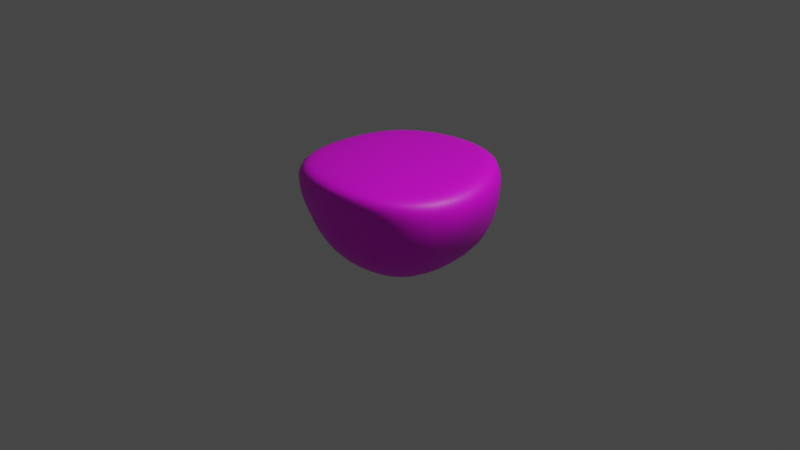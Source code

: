 # Source: rockPrototype.blend  (saved by Blender 2.93.20; exported with 4.5.12 LTS)
import bpy
from mathutils import Matrix  # noqa: F401  (used for matrix-valued properties, if any)

bpy.ops.wm.read_factory_settings(use_empty=True)
scene = bpy.context.scene
scene.name = 'Scene'

# ---- collections
col_collection = bpy.data.collections.new('Collection'); scene.collection.children.link(col_collection)
col_mesh = bpy.data.collections.new('Mesh'); scene.collection.children.link(col_mesh)
col_rig = bpy.data.collections.new('Rig'); scene.collection.children.link(col_rig)
col_collision = bpy.data.collections.new('Collision'); scene.collection.children.link(col_collision)
col_extras = bpy.data.collections.new('Extras'); scene.collection.children.link(col_extras)

# ---- images (referenced by path relative to the original .blend; pixels are not part of the script)
import os
ASSET_DIR = os.environ.get("B2B_ASSET_DIR", "")  # directory of the original .blend (textures are referenced by path, not embedded)
HERE = os.path.dirname(os.path.abspath(__file__))  # packed textures are extracted next to this script under _unpacked/

def load_image(name, relpath, width, height, colorspace="sRGB"):
    """Load a texture the original file referenced (path relative to the .blend, or extracted next to this script)."""
    p = next((c for c in (os.path.join(HERE, relpath), os.path.join(ASSET_DIR, relpath)) if relpath and os.path.exists(c)), "")
    if p:
        img = bpy.data.images.load(p, check_existing=True)
        img.name = name
    else:  # same state as the original file: an image datablock whose file is absent (Cycles renders it pink)
        img = bpy.data.images.new(name, width, height)
        img.source = "FILE"
        img.filepath = "//" + (relpath or name)
    img.colorspace_settings.name = colorspace
    return img
img_uvgrid = load_image('UVGrid', '', 1024, 1024, 'sRGB')

# ---- materials (node trees are filled in below, after node groups)
mat_material_002 = bpy.data.materials.new('Material.002')
mat_material_002.use_transparent_shadow = False

# ---- material node trees
mat_material_002.use_nodes = True; mat_material_002.node_tree.nodes.clear()
_N = mat_material_002.node_tree.nodes; _L = mat_material_002.node_tree.links
n0 = _N.new('ShaderNodeBsdfPrincipled'); n0.name = 'Principled BSDF'; n0.location = (10, 300)
n0.distribution = 'GGX'
n0.subsurface_method = 'BURLEY'
n0.inputs[3].default_value = 1.45
n0.inputs[27].default_value = (0.0, 0.0, 0.0, 1.0)
n0.inputs[28].default_value = 1.0
n1 = _N.new('ShaderNodeOutputMaterial'); n1.name = 'Material Output'; n1.location = (300, 300)
n2 = _N.new('ShaderNodeTexImage'); n2.name = 'Image Texture'; n2.location = (-280, 280)
n2.image = img_uvgrid
_L.new(n0.outputs[0], n1.inputs[0])
_L.new(n2.outputs[0], n0.inputs[0])
n1.is_active_output = True

# ---- world
world_world = bpy.data.worlds.new('World'); scene.world = world_world
world_world.use_nodes = True; world_world.node_tree.nodes.clear()
_N = world_world.node_tree.nodes; _L = world_world.node_tree.links
n0 = _N.new('ShaderNodeOutputWorld'); n0.name = 'World Output'; n0.location = (300, 300)
n1 = _N.new('ShaderNodeBackground'); n1.name = 'Background'; n1.location = (10, 300)
n1.inputs[0].default_value = (0.05088, 0.05088, 0.05088, 1.0)
_L.new(n1.outputs[0], n0.inputs[0])
n0.is_active_output = True
world_world.color = (0.05088, 0.05088, 0.05088)
world_world.use_sun_shadow = False
world_world.sun_shadow_jitter_overblur = 0.0

# ---- cameras
cam_camera = bpy.data.cameras.new('Camera')
cam_camera.clip_end = 100.0
cam_camera.ortho_scale = 7.314

# ---- lights
light_light = bpy.data.lights.new('Light', 'POINT')
light_light.transmission_factor = 0.0
light_light.energy = 1000.0
light_light.shadow_soft_size = 0.1
light_light.shadow_maximum_resolution = 0.006
light_light.use_absolute_resolution = True

# ---- meshes
me_cube_001 = bpy.data.meshes.new('Cube.001')
me_cube_001.from_pydata([(0.6326, -0.6326, 0.6294), (0.5255, -0.5247, -0.3562), (0.6454, 0.6075, 0.685), (0.5254, 0.5249, -0.3562), (-0.6408, -0.6221, 0.6294), (-0.5238, -0.5018, -0.3471), (-0.6326, 0.6326, 0.6294), (-0.5242, 0.5249, -0.3562), (0.8072, -0.8071, 0.2957), (0.8128, 0.7882, 0.3317), (-0.807, 0.8071, 0.2957), (-0.8726, -0.7184, 0.2973), (0.7713, -1.863e-09, 0.6523), (0.6126, -0.761, -0.07531), (0.6329, 0.0001124, -0.4229), (0.8273, 0.759, 0.7083), (2.476e-07, 0.7713, 0.6523), (2.762e-05, 0.6192, -0.4229), (-0.8043, 0.8043, 0.6081), (-0.7704, -0.00119, 0.6523), (-0.6268, 0.0009531, -0.4135), (-0.8281, -0.7735, 0.6081), (0.02793, -0.7837, 0.6761), (2.545e-06, -0.6183, -0.4229), (0.8043, -0.8043, 0.6081), (0.7709, 0.7694, -0.1433), (-0.7668, 0.7694, -0.1433), (-0.761, -0.548, -0.06624), (-0.2069, -0.9022, 0.3046), (-0.9503, -0.2391, 0.2918), (4.533e-05, 1.13, 0.2957), (1.127, 5.431e-09, 0.2957), (0.8248, -0.2186, -0.1269), (0.2129, 0.9136, -0.01818), (-0.8858, -0.02493, -0.07474), (-0.1492, -0.9388, 0.02015), (2.596e-07, 2.794e-09, 0.6732), (0.001547, 0.004802, -0.5757), (-0.01696, -1.042, 0.6569), (-1.046, -0.08379, 0.609), (2.157e-07, 1.111, 0.6104), (1.111, -1.863e-09, 0.6104)], [], [(8, 13, 32, 31), (13, 1, 14, 32), (32, 14, 3, 25), (31, 32, 25, 9), (9, 25, 33, 30), (25, 3, 17, 33), (33, 17, 7, 26), (30, 33, 26, 10), (10, 26, 34, 29), (26, 7, 20, 34), (34, 20, 5, 27), (29, 34, 27, 11), (11, 27, 35, 28), (27, 5, 23, 35), (35, 23, 1, 13), (28, 35, 13, 8), (2, 16, 36, 12), (16, 6, 19, 36), (36, 19, 4, 22), (12, 36, 22, 0), (7, 17, 37, 20), (17, 3, 14, 37), (37, 14, 1, 23), (20, 37, 23, 5), (4, 21, 38, 22), (21, 11, 28, 38), (38, 28, 8, 24), (22, 38, 24, 0), (6, 18, 39, 19), (18, 10, 29, 39), (39, 29, 11, 21), (19, 39, 21, 4), (2, 15, 40, 16), (15, 9, 30, 40), (40, 30, 10, 18), (16, 40, 18, 6), (0, 24, 41, 12), (24, 8, 31, 41), (41, 31, 9, 15), (12, 41, 15, 2)])
me_cube_001.polygons.foreach_set('use_smooth', [True] * 40)
_uv = me_cube_001.uv_layers.new(name='UVMap')
_uv.uv.foreach_set('vector', [0.5348, 0.9782, 0.4372, 0.9777, 0.4378, 0.8463, 0.5426, 0.7906, 0.4372, 0.9777, 0.366, 0.9277, 0.3554, 0.8047, 0.4378, 0.8463, 0.4378, 0.8463, 0.3554, 0.8047, 0.3432, 0.6826, 0.4164, 0.6261, 0.5426, 0.7906, 0.4378, 0.8463, 0.4164, 0.6261, 0.5272, 0.6079, 0.6566, 0.5869, 0.5493, 0.5679, 0.5905, 0.4419, 0.6712, 0.396, 0.5493, 0.5679, 0.4754, 0.5125, 0.4808, 0.3904, 0.5905, 0.4419, 0.5905, 0.4419, 0.4808, 0.3904, 0.4834, 0.2698, 0.5609, 0.2219, 0.6712, 0.396, 0.5905, 0.4419, 0.5609, 0.2219, 0.6636, 0.2093, 0.8176, 0.02507, 0.9168, 0.03326, 0.8981, 0.2096, 0.8176, 0.2598, 0.9168, 0.03326, 0.9925, 0.08377, 0.9915, 0.2036, 0.8981, 0.2096, 0.8981, 0.2096, 0.9915, 0.2036, 0.9925, 0.3194, 0.9097, 0.3272, 0.8176, 0.2598, 0.8981, 0.2096, 0.9097, 0.3272, 0.8263, 0.3681, 0.1297, 0.5871, 0.2186, 0.6119, 0.169, 0.7618, 0.1071, 0.742, 0.2186, 0.6119, 0.2843, 0.671, 0.2843, 0.7986, 0.169, 0.7618, 0.169, 0.7618, 0.2843, 0.7986, 0.2692, 0.9225, 0.182, 0.9302, 0.1071, 0.742, 0.169, 0.7618, 0.182, 0.9302, 0.0992, 0.9674, 0.1142, 0.365, 0.08133, 0.2203, 0.2526, 0.2245, 0.249, 0.3959, 0.08133, 0.2203, 0.1154, 0.08062, 0.2566, 0.05377, 0.2526, 0.2245, 0.2526, 0.2245, 0.2566, 0.05377, 0.3937, 0.08489, 0.4261, 0.2342, 0.249, 0.3959, 0.2526, 0.2245, 0.4261, 0.2342, 0.3904, 0.368, 0.9432, 0.6594, 0.9608, 0.7795, 0.8226, 0.7779, 0.8239, 0.6361, 0.9608, 0.7795, 0.9397, 0.8993, 0.8193, 0.9198, 0.8226, 0.7779, 0.8226, 0.7779, 0.8193, 0.9198, 0.6996, 0.8955, 0.6824, 0.775, 0.8239, 0.6361, 0.8226, 0.7779, 0.6824, 0.775, 0.7084, 0.6552, 0.3937, 0.08489, 0.4282, 0.04386, 0.4838, 0.2254, 0.4261, 0.2342, 0.0596, 0.5902, 0.1297, 0.5871, 0.1071, 0.742, 0.01973, 0.7788, 0.01973, 0.7788, 0.1071, 0.742, 0.0992, 0.9674, 0.03042, 0.967, 0.4261, 0.2342, 0.4838, 0.2254, 0.4279, 0.407, 0.3904, 0.368, 0.1154, 0.08062, 0.07814, 0.0414, 0.2762, -0.007765, 0.2566, 0.05377, 0.7483, 0.02364, 0.8176, 0.02507, 0.8176, 0.2598, 0.7426, 0.2277, 0.7426, 0.2277, 0.8176, 0.2598, 0.8263, 0.3681, 0.7584, 0.3882, 0.2566, 0.05377, 0.2762, -0.007765, 0.4282, 0.04386, 0.3937, 0.08489, 0.1142, 0.365, 0.07946, 0.4049, 0.005391, 0.2181, 0.08133, 0.2203, 0.7402, 0.6016, 0.6566, 0.5869, 0.6712, 0.396, 0.7402, 0.3986, 0.7402, 0.3986, 0.6712, 0.396, 0.6636, 0.2093, 0.733, 0.2072, 0.08133, 0.2203, 0.005391, 0.2181, 0.07814, 0.0414, 0.1154, 0.08062, 0.3904, 0.368, 0.4279, 0.407, 0.248, 0.472, 0.249, 0.3959, 0.6047, 0.9803, 0.5348, 0.9782, 0.5426, 0.7906, 0.6118, 0.7877, 0.6118, 0.7877, 0.5426, 0.7906, 0.5272, 0.6079, 0.6118, 0.605, 0.249, 0.3959, 0.248, 0.472, 0.07946, 0.4049, 0.1142, 0.365])
me_cube_001.materials.append(mat_material_002)
me_cube_001.use_remesh_fix_poles = True
me_cube_001.use_remesh_preserve_attributes = False
me_cube_001.update()

# ---- objects
ob_light = bpy.data.objects.new('Light', light_light)
ob_camera = bpy.data.objects.new('Camera', cam_camera)
ob_cube = bpy.data.objects.new('Cube', me_cube_001)

# ---- transforms, parenting, visibility, modifiers, constraints
ob_light.location = (4.076, 1.005, 5.904)
ob_light.rotation_euler = (0.6503, 0.05522, 1.866)
ob_light.lock_rotations_4d = False
ob_light.empty_display_type = 'ARROWS'
ob_light.color = (0.0, 0.0, 0.0, 0.0)
ob_light.lineart.crease_threshold = 0.0
ob_camera.location = (7.359, -6.926, 4.958)
ob_camera.rotation_euler = (1.109, 0.0, 0.8149)
ob_camera.lock_rotations_4d = False
ob_camera.empty_display_type = 'ARROWS'
ob_camera.color = (0.0, 0.0, 0.0, 0.0)
ob_camera.display_type = 'WIRE'
ob_camera.lineart.crease_threshold = 0.0
ob_cube.location = (0.0, 0.0, 0.0)
_m = ob_cube.modifiers.new('Subdivision', 'SUBSURF')

# ---- collection membership
col_collection.objects.link(ob_light)
col_collection.objects.link(ob_camera)
col_collection.objects.link(ob_cube)

# ---- scene / render settings (as saved in the file)
scene.camera = ob_camera
scene.frame_start = 1; scene.frame_end = 250; scene.frame_set(1)
scene.render.engine = 'BLENDER_EEVEE_NEXT'
scene.cycles.use_denoising = False
scene.cycles.samples = 128
scene.cycles.sampling_pattern = 'TABULATED_SOBOL'
scene.cycles.use_adaptive_sampling = False
scene.cycles.use_light_tree = False
scene.view_settings.view_transform = 'Filmic'
bpy.context.view_layer.update()
